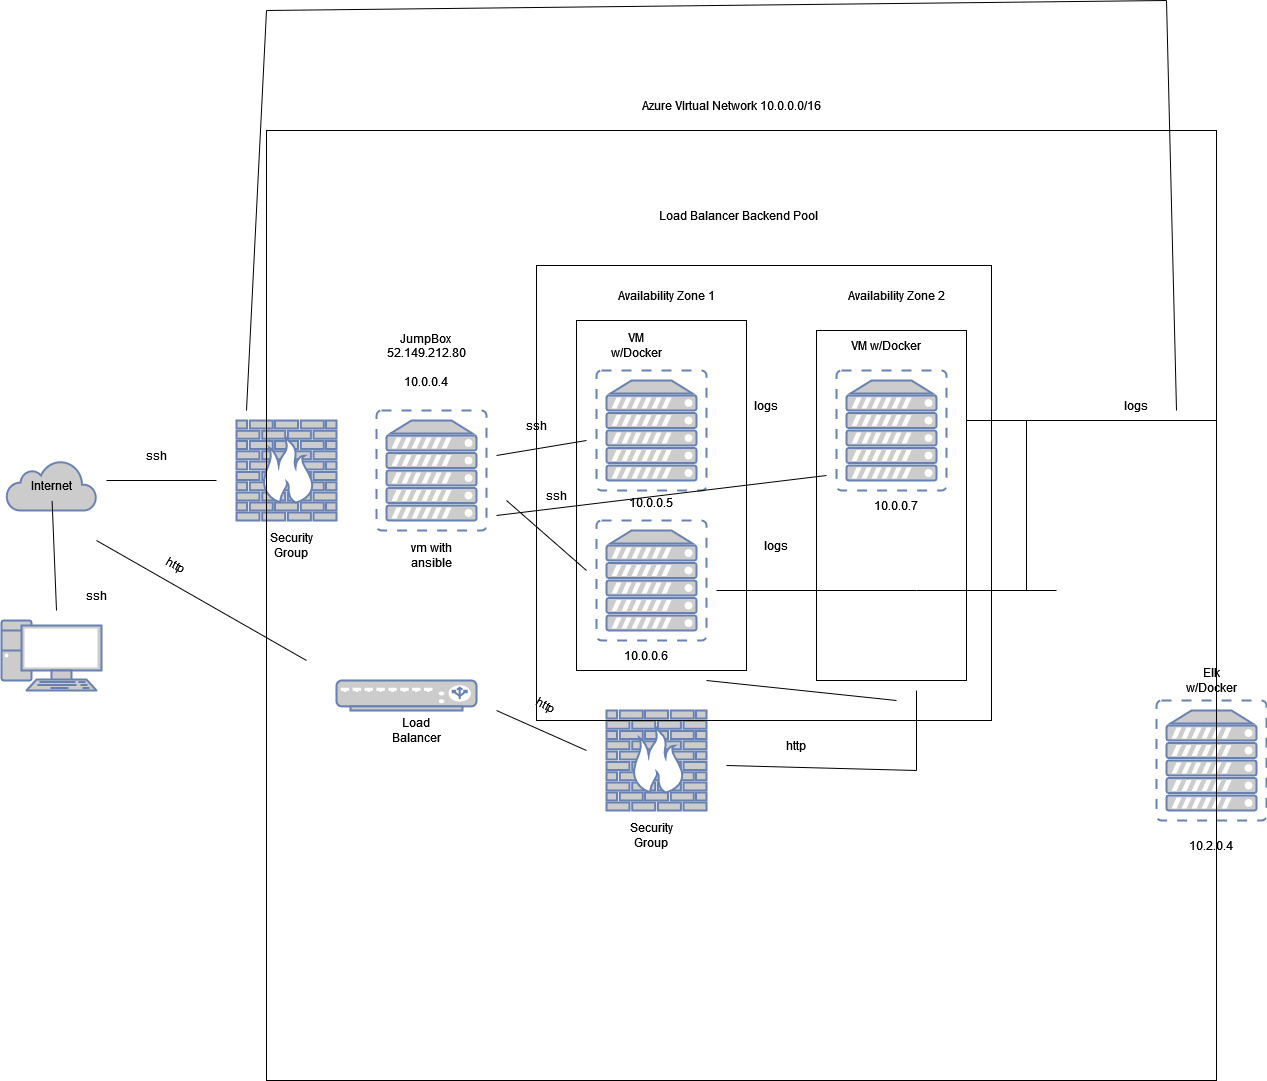

The diagram above was exported from draw.io. Its source (the exported page's mxGraphModel, read from the mxfile embedded in the PNG):
<mxGraphModel dx="1422" dy="1824" grid="1" gridSize="10" guides="1" tooltips="1" connect="1" arrows="1" fold="1" page="1" pageScale="1" pageWidth="850" pageHeight="1100" math="0" shadow="0">
  <root>
    <mxCell id="0" />
    <mxCell id="1" parent="0" />
    <mxCell id="LbefKnMAznjgaznrBuDO-2" value="" style="html=1;outlineConnect=0;fillColor=#CCCCCC;strokeColor=#6881B3;gradientColor=none;gradientDirection=north;strokeWidth=2;shape=mxgraph.networks.cloud;fontColor=#ffffff;" vertex="1" parent="1">
      <mxGeometry x="150" y="150" width="90" height="50" as="geometry" />
    </mxCell>
    <mxCell id="LbefKnMAznjgaznrBuDO-3" value="" style="fontColor=#0066CC;verticalAlign=top;verticalLabelPosition=bottom;labelPosition=center;align=center;html=1;outlineConnect=0;fillColor=#CCCCCC;strokeColor=#6881B3;gradientColor=none;gradientDirection=north;strokeWidth=2;shape=mxgraph.networks.pc;" vertex="1" parent="1">
      <mxGeometry x="145" y="310" width="100" height="70" as="geometry" />
    </mxCell>
    <mxCell id="LbefKnMAznjgaznrBuDO-4" value="" style="endArrow=none;html=1;rounded=0;" edge="1" parent="1" target="LbefKnMAznjgaznrBuDO-5">
      <mxGeometry width="50" height="50" relative="1" as="geometry">
        <mxPoint x="200" y="300" as="sourcePoint" />
        <mxPoint x="200" y="220" as="targetPoint" />
        <Array as="points" />
      </mxGeometry>
    </mxCell>
    <mxCell id="LbefKnMAznjgaznrBuDO-5" value="Internet" style="text;html=1;strokeColor=none;fillColor=none;align=center;verticalAlign=middle;whiteSpace=wrap;rounded=0;" vertex="1" parent="1">
      <mxGeometry x="165" y="160" width="60" height="30" as="geometry" />
    </mxCell>
    <mxCell id="LbefKnMAznjgaznrBuDO-6" value="ssh" style="text;html=1;strokeColor=none;fillColor=none;align=center;verticalAlign=middle;whiteSpace=wrap;rounded=0;" vertex="1" parent="1">
      <mxGeometry x="210" y="270" width="60" height="30" as="geometry" />
    </mxCell>
    <mxCell id="LbefKnMAznjgaznrBuDO-7" value="" style="fontColor=#0066CC;verticalAlign=top;verticalLabelPosition=bottom;labelPosition=center;align=center;html=1;outlineConnect=0;fillColor=#CCCCCC;strokeColor=#6881B3;gradientColor=none;gradientDirection=north;strokeWidth=2;shape=mxgraph.networks.firewall;" vertex="1" parent="1">
      <mxGeometry x="380" y="110" width="100" height="100" as="geometry" />
    </mxCell>
    <mxCell id="LbefKnMAznjgaznrBuDO-8" value="" style="fontColor=#0066CC;verticalAlign=top;verticalLabelPosition=bottom;labelPosition=center;align=center;html=1;outlineConnect=0;fillColor=#CCCCCC;strokeColor=#6881B3;gradientColor=none;gradientDirection=north;strokeWidth=2;shape=mxgraph.networks.load_balancer;" vertex="1" parent="1">
      <mxGeometry x="480" y="370" width="140" height="30" as="geometry" />
    </mxCell>
    <mxCell id="LbefKnMAznjgaznrBuDO-9" value="" style="fontColor=#0066CC;verticalAlign=top;verticalLabelPosition=bottom;labelPosition=center;align=center;html=1;outlineConnect=0;fillColor=#CCCCCC;strokeColor=#6881B3;gradientColor=none;gradientDirection=north;strokeWidth=2;shape=mxgraph.networks.virtual_server;" vertex="1" parent="1">
      <mxGeometry x="1300" y="390" width="110" height="120" as="geometry" />
    </mxCell>
    <mxCell id="LbefKnMAznjgaznrBuDO-10" value="" style="fontColor=#0066CC;verticalAlign=top;verticalLabelPosition=bottom;labelPosition=center;align=center;html=1;outlineConnect=0;fillColor=#CCCCCC;strokeColor=#6881B3;gradientColor=none;gradientDirection=north;strokeWidth=2;shape=mxgraph.networks.virtual_server;" vertex="1" parent="1">
      <mxGeometry x="520" y="100" width="110" height="120" as="geometry" />
    </mxCell>
    <mxCell id="LbefKnMAznjgaznrBuDO-11" value="" style="fontColor=#0066CC;verticalAlign=top;verticalLabelPosition=bottom;labelPosition=center;align=center;html=1;outlineConnect=0;fillColor=#CCCCCC;strokeColor=#6881B3;gradientColor=none;gradientDirection=north;strokeWidth=2;shape=mxgraph.networks.virtual_server;" vertex="1" parent="1">
      <mxGeometry x="740" y="60" width="110" height="120" as="geometry" />
    </mxCell>
    <mxCell id="LbefKnMAznjgaznrBuDO-12" value="" style="fontColor=#0066CC;verticalAlign=top;verticalLabelPosition=bottom;labelPosition=center;align=center;html=1;outlineConnect=0;fillColor=#CCCCCC;strokeColor=#6881B3;gradientColor=none;gradientDirection=north;strokeWidth=2;shape=mxgraph.networks.virtual_server;" vertex="1" parent="1">
      <mxGeometry x="980" y="60" width="110" height="120" as="geometry" />
    </mxCell>
    <mxCell id="LbefKnMAznjgaznrBuDO-13" value="" style="fontColor=#0066CC;verticalAlign=top;verticalLabelPosition=bottom;labelPosition=center;align=center;html=1;outlineConnect=0;fillColor=#CCCCCC;strokeColor=#6881B3;gradientColor=none;gradientDirection=north;strokeWidth=2;shape=mxgraph.networks.virtual_server;" vertex="1" parent="1">
      <mxGeometry x="740" y="210" width="110" height="120" as="geometry" />
    </mxCell>
    <mxCell id="LbefKnMAznjgaznrBuDO-16" value="" style="endArrow=none;html=1;rounded=0;" edge="1" parent="1">
      <mxGeometry width="50" height="50" relative="1" as="geometry">
        <mxPoint x="250" y="170" as="sourcePoint" />
        <mxPoint x="360" y="170" as="targetPoint" />
      </mxGeometry>
    </mxCell>
    <mxCell id="LbefKnMAznjgaznrBuDO-17" value="" style="endArrow=none;html=1;rounded=0;" edge="1" parent="1">
      <mxGeometry width="50" height="50" relative="1" as="geometry">
        <mxPoint x="240" y="230" as="sourcePoint" />
        <mxPoint x="450" y="350" as="targetPoint" />
      </mxGeometry>
    </mxCell>
    <mxCell id="LbefKnMAznjgaznrBuDO-18" value="" style="endArrow=none;html=1;rounded=0;" edge="1" parent="1">
      <mxGeometry width="50" height="50" relative="1" as="geometry">
        <mxPoint x="640" y="145" as="sourcePoint" />
        <mxPoint x="730" y="130" as="targetPoint" />
      </mxGeometry>
    </mxCell>
    <mxCell id="LbefKnMAznjgaznrBuDO-20" value="" style="endArrow=none;html=1;rounded=0;" edge="1" parent="1">
      <mxGeometry width="50" height="50" relative="1" as="geometry">
        <mxPoint x="860" y="280" as="sourcePoint" />
        <mxPoint x="1060" y="280" as="targetPoint" />
      </mxGeometry>
    </mxCell>
    <mxCell id="LbefKnMAznjgaznrBuDO-22" value="" style="endArrow=none;html=1;rounded=0;" edge="1" parent="1">
      <mxGeometry width="50" height="50" relative="1" as="geometry">
        <mxPoint x="1060" y="280" as="sourcePoint" />
        <mxPoint x="1200" y="280" as="targetPoint" />
      </mxGeometry>
    </mxCell>
    <mxCell id="LbefKnMAznjgaznrBuDO-23" value="" style="endArrow=none;html=1;rounded=0;" edge="1" parent="1">
      <mxGeometry width="50" height="50" relative="1" as="geometry">
        <mxPoint x="640" y="205" as="sourcePoint" />
        <mxPoint x="970" y="165" as="targetPoint" />
      </mxGeometry>
    </mxCell>
    <mxCell id="LbefKnMAznjgaznrBuDO-24" value="ssh" style="text;html=1;strokeColor=none;fillColor=none;align=center;verticalAlign=middle;whiteSpace=wrap;rounded=0;" vertex="1" parent="1">
      <mxGeometry x="650" y="100" width="60" height="30" as="geometry" />
    </mxCell>
    <mxCell id="LbefKnMAznjgaznrBuDO-25" value="ssh" style="text;html=1;strokeColor=none;fillColor=none;align=center;verticalAlign=middle;whiteSpace=wrap;rounded=0;" vertex="1" parent="1">
      <mxGeometry x="670" y="170" width="60" height="30" as="geometry" />
    </mxCell>
    <mxCell id="LbefKnMAznjgaznrBuDO-26" value="logs" style="text;html=1;strokeColor=none;fillColor=none;align=center;verticalAlign=middle;whiteSpace=wrap;rounded=0;" vertex="1" parent="1">
      <mxGeometry x="880" y="80" width="60" height="30" as="geometry" />
    </mxCell>
    <mxCell id="LbefKnMAznjgaznrBuDO-27" value="logs" style="text;html=1;strokeColor=none;fillColor=none;align=center;verticalAlign=middle;whiteSpace=wrap;rounded=0;" vertex="1" parent="1">
      <mxGeometry x="890" y="220" width="60" height="30" as="geometry" />
    </mxCell>
    <mxCell id="LbefKnMAznjgaznrBuDO-29" value="Load Balancer" style="text;html=1;strokeColor=none;fillColor=none;align=center;verticalAlign=middle;whiteSpace=wrap;rounded=0;" vertex="1" parent="1">
      <mxGeometry x="530" y="405" width="60" height="30" as="geometry" />
    </mxCell>
    <mxCell id="LbefKnMAznjgaznrBuDO-30" value="ssh" style="text;html=1;strokeColor=none;fillColor=none;align=center;verticalAlign=middle;whiteSpace=wrap;rounded=0;" vertex="1" parent="1">
      <mxGeometry x="270" y="130" width="60" height="30" as="geometry" />
    </mxCell>
    <mxCell id="LbefKnMAznjgaznrBuDO-31" value="&lt;div&gt;Security&lt;/div&gt;&lt;div&gt;Group&lt;br&gt;&lt;/div&gt;" style="text;html=1;strokeColor=none;fillColor=none;align=center;verticalAlign=middle;whiteSpace=wrap;rounded=0;" vertex="1" parent="1">
      <mxGeometry x="390" y="220" width="90" height="30" as="geometry" />
    </mxCell>
    <mxCell id="LbefKnMAznjgaznrBuDO-32" value="vm with ansible" style="text;html=1;strokeColor=none;fillColor=none;align=center;verticalAlign=middle;whiteSpace=wrap;rounded=0;" vertex="1" parent="1">
      <mxGeometry x="545" y="230" width="60" height="30" as="geometry" />
    </mxCell>
    <mxCell id="LbefKnMAznjgaznrBuDO-33" value="" style="fontColor=#0066CC;verticalAlign=top;verticalLabelPosition=bottom;labelPosition=center;align=center;html=1;outlineConnect=0;fillColor=#CCCCCC;strokeColor=#6881B3;gradientColor=none;gradientDirection=north;strokeWidth=2;shape=mxgraph.networks.firewall;" vertex="1" parent="1">
      <mxGeometry x="750" y="400" width="100" height="100" as="geometry" />
    </mxCell>
    <mxCell id="LbefKnMAznjgaznrBuDO-34" value="" style="endArrow=none;html=1;rounded=0;" edge="1" parent="1">
      <mxGeometry width="50" height="50" relative="1" as="geometry">
        <mxPoint x="730" y="440" as="sourcePoint" />
        <mxPoint x="640" y="400" as="targetPoint" />
      </mxGeometry>
    </mxCell>
    <mxCell id="LbefKnMAznjgaznrBuDO-35" value="" style="endArrow=none;html=1;rounded=0;" edge="1" parent="1">
      <mxGeometry width="50" height="50" relative="1" as="geometry">
        <mxPoint x="1110" y="110" as="sourcePoint" />
        <mxPoint x="1360" y="110" as="targetPoint" />
      </mxGeometry>
    </mxCell>
    <mxCell id="LbefKnMAznjgaznrBuDO-36" value="" style="endArrow=none;html=1;rounded=0;" edge="1" parent="1">
      <mxGeometry width="50" height="50" relative="1" as="geometry">
        <mxPoint x="1360" y="360" as="sourcePoint" />
        <mxPoint x="1360" y="110" as="targetPoint" />
      </mxGeometry>
    </mxCell>
    <mxCell id="LbefKnMAznjgaznrBuDO-37" value="" style="endArrow=none;html=1;rounded=0;" edge="1" parent="1">
      <mxGeometry width="50" height="50" relative="1" as="geometry">
        <mxPoint x="1170" y="280" as="sourcePoint" />
        <mxPoint x="1170" y="110" as="targetPoint" />
      </mxGeometry>
    </mxCell>
    <mxCell id="LbefKnMAznjgaznrBuDO-38" value="logs" style="text;html=1;strokeColor=none;fillColor=none;align=center;verticalAlign=middle;whiteSpace=wrap;rounded=0;" vertex="1" parent="1">
      <mxGeometry x="1250" y="80" width="60" height="30" as="geometry" />
    </mxCell>
    <mxCell id="LbefKnMAznjgaznrBuDO-39" value="http" style="text;html=1;strokeColor=none;fillColor=none;align=center;verticalAlign=middle;whiteSpace=wrap;rounded=0;rotation=30;" vertex="1" parent="1">
      <mxGeometry x="290" y="240" width="60" height="30" as="geometry" />
    </mxCell>
    <mxCell id="LbefKnMAznjgaznrBuDO-40" value="http" style="text;html=1;strokeColor=none;fillColor=none;align=center;verticalAlign=middle;whiteSpace=wrap;rounded=0;rotation=30;" vertex="1" parent="1">
      <mxGeometry x="660" y="380" width="60" height="30" as="geometry" />
    </mxCell>
    <mxCell id="LbefKnMAznjgaznrBuDO-43" value="" style="rounded=0;whiteSpace=wrap;html=1;fillColor=none;" vertex="1" parent="1">
      <mxGeometry x="960" y="20" width="150" height="350" as="geometry" />
    </mxCell>
    <mxCell id="LbefKnMAznjgaznrBuDO-45" value="" style="endArrow=none;html=1;rounded=0;" edge="1" parent="1">
      <mxGeometry width="50" height="50" relative="1" as="geometry">
        <mxPoint x="650" y="190" as="sourcePoint" />
        <mxPoint x="730" y="260" as="targetPoint" />
      </mxGeometry>
    </mxCell>
    <mxCell id="LbefKnMAznjgaznrBuDO-46" value="" style="rounded=0;whiteSpace=wrap;html=1;fillColor=none;" vertex="1" parent="1">
      <mxGeometry x="720" y="10" width="170" height="350" as="geometry" />
    </mxCell>
    <mxCell id="LbefKnMAznjgaznrBuDO-47" value="&lt;div&gt;JumpBox&lt;br&gt;&lt;/div&gt;&lt;div&gt;52.149.212.80&lt;/div&gt;&lt;div&gt;&lt;br/&gt;            &lt;div class=&quot;ext-overview-property-value&quot;&gt;10.0.0.4&lt;/div&gt;&lt;/div&gt;" style="text;html=1;strokeColor=none;fillColor=none;align=center;verticalAlign=middle;whiteSpace=wrap;rounded=0;" vertex="1" parent="1">
      <mxGeometry x="520" y="20" width="100" height="60" as="geometry" />
    </mxCell>
    <mxCell id="LbefKnMAznjgaznrBuDO-48" value="VM w/Docker" style="text;html=1;strokeColor=none;fillColor=none;align=center;verticalAlign=middle;whiteSpace=wrap;rounded=0;" vertex="1" parent="1">
      <mxGeometry x="750" y="20" width="60" height="30" as="geometry" />
    </mxCell>
    <mxCell id="LbefKnMAznjgaznrBuDO-49" value="&lt;br/&gt;            &lt;div class=&quot;ext-overview-property-value&quot;&gt;10.0.0.5&lt;/div&gt;" style="text;html=1;strokeColor=none;fillColor=none;align=center;verticalAlign=middle;whiteSpace=wrap;rounded=0;" vertex="1" parent="1">
      <mxGeometry x="745" y="175" width="100" height="20" as="geometry" />
    </mxCell>
    <mxCell id="LbefKnMAznjgaznrBuDO-51" value="10.0.0.6" style="text;html=1;strokeColor=none;fillColor=none;align=center;verticalAlign=middle;whiteSpace=wrap;rounded=0;" vertex="1" parent="1">
      <mxGeometry x="735" y="335" width="110" height="20" as="geometry" />
    </mxCell>
    <mxCell id="LbefKnMAznjgaznrBuDO-52" value="10.0.0.7" style="text;html=1;strokeColor=none;fillColor=none;align=center;verticalAlign=middle;whiteSpace=wrap;rounded=0;" vertex="1" parent="1">
      <mxGeometry x="970" y="185" width="140" height="20" as="geometry" />
    </mxCell>
    <mxCell id="LbefKnMAznjgaznrBuDO-53" value="VM w/Docker" style="text;html=1;strokeColor=none;fillColor=none;align=center;verticalAlign=middle;whiteSpace=wrap;rounded=0;" vertex="1" parent="1">
      <mxGeometry x="980" y="25" width="100" height="20" as="geometry" />
    </mxCell>
    <mxCell id="LbefKnMAznjgaznrBuDO-54" value="10.2.0.4" style="text;html=1;strokeColor=none;fillColor=none;align=center;verticalAlign=middle;whiteSpace=wrap;rounded=0;" vertex="1" parent="1">
      <mxGeometry x="1325" y="520" width="60" height="30" as="geometry" />
    </mxCell>
    <mxCell id="LbefKnMAznjgaznrBuDO-55" value="Security Group" style="text;html=1;strokeColor=none;fillColor=none;align=center;verticalAlign=middle;whiteSpace=wrap;rounded=0;" vertex="1" parent="1">
      <mxGeometry x="765" y="510" width="60" height="30" as="geometry" />
    </mxCell>
    <mxCell id="LbefKnMAznjgaznrBuDO-56" value="http" style="text;html=1;strokeColor=none;fillColor=none;align=center;verticalAlign=middle;whiteSpace=wrap;rounded=0;" vertex="1" parent="1">
      <mxGeometry x="910" y="420" width="60" height="30" as="geometry" />
    </mxCell>
    <mxCell id="LbefKnMAznjgaznrBuDO-57" value="" style="endArrow=none;html=1;rounded=0;" edge="1" parent="1">
      <mxGeometry width="50" height="50" relative="1" as="geometry">
        <mxPoint x="870" y="455" as="sourcePoint" />
        <mxPoint x="1060" y="460" as="targetPoint" />
      </mxGeometry>
    </mxCell>
    <mxCell id="LbefKnMAznjgaznrBuDO-58" value="" style="endArrow=none;html=1;rounded=0;" edge="1" parent="1">
      <mxGeometry width="50" height="50" relative="1" as="geometry">
        <mxPoint x="1060" y="460" as="sourcePoint" />
        <mxPoint x="1060" y="380" as="targetPoint" />
      </mxGeometry>
    </mxCell>
    <mxCell id="LbefKnMAznjgaznrBuDO-60" value="" style="endArrow=none;html=1;rounded=0;" edge="1" parent="1">
      <mxGeometry width="50" height="50" relative="1" as="geometry">
        <mxPoint x="850" y="370" as="sourcePoint" />
        <mxPoint x="1040" y="390" as="targetPoint" />
      </mxGeometry>
    </mxCell>
    <mxCell id="LbefKnMAznjgaznrBuDO-61" value="Availability Zone 1" style="text;html=1;strokeColor=none;fillColor=none;align=center;verticalAlign=middle;whiteSpace=wrap;rounded=0;" vertex="1" parent="1">
      <mxGeometry x="720" y="-30" width="180" height="30" as="geometry" />
    </mxCell>
    <mxCell id="LbefKnMAznjgaznrBuDO-62" value="Availability Zone 2" style="text;html=1;strokeColor=none;fillColor=none;align=center;verticalAlign=middle;whiteSpace=wrap;rounded=0;" vertex="1" parent="1">
      <mxGeometry x="955" y="-30" width="170" height="30" as="geometry" />
    </mxCell>
    <mxCell id="LbefKnMAznjgaznrBuDO-63" value="Elk w/Docker" style="text;html=1;strokeColor=none;fillColor=none;align=center;verticalAlign=middle;whiteSpace=wrap;rounded=0;" vertex="1" parent="1">
      <mxGeometry x="1325" y="355" width="60" height="30" as="geometry" />
    </mxCell>
    <mxCell id="LbefKnMAznjgaznrBuDO-64" value="" style="whiteSpace=wrap;html=1;aspect=fixed;fillColor=none;" vertex="1" parent="1">
      <mxGeometry x="680" y="-45" width="455" height="455" as="geometry" />
    </mxCell>
    <mxCell id="LbefKnMAznjgaznrBuDO-65" value="Load Balancer Backend Pool" style="text;html=1;strokeColor=none;fillColor=none;align=center;verticalAlign=middle;whiteSpace=wrap;rounded=0;" vertex="1" parent="1">
      <mxGeometry x="775" y="-110" width="215" height="30" as="geometry" />
    </mxCell>
    <mxCell id="LbefKnMAznjgaznrBuDO-67" value="Azure VIrtual Network 10.0.0.0/16" style="text;html=1;strokeColor=none;fillColor=none;align=center;verticalAlign=middle;whiteSpace=wrap;rounded=0;" vertex="1" parent="1">
      <mxGeometry x="390" y="-220" width="970" height="30" as="geometry" />
    </mxCell>
    <mxCell id="LbefKnMAznjgaznrBuDO-69" value="" style="whiteSpace=wrap;html=1;aspect=fixed;fillColor=none;" vertex="1" parent="1">
      <mxGeometry x="410" y="-180" width="950" height="950" as="geometry" />
    </mxCell>
    <mxCell id="LbefKnMAznjgaznrBuDO-73" value="" style="endArrow=none;html=1;rounded=0;" edge="1" parent="1">
      <mxGeometry width="50" height="50" relative="1" as="geometry">
        <mxPoint x="390" y="100" as="sourcePoint" />
        <mxPoint x="410" y="-300" as="targetPoint" />
      </mxGeometry>
    </mxCell>
    <mxCell id="LbefKnMAznjgaznrBuDO-74" value="" style="endArrow=none;html=1;rounded=0;" edge="1" parent="1">
      <mxGeometry width="50" height="50" relative="1" as="geometry">
        <mxPoint x="410" y="-300" as="sourcePoint" />
        <mxPoint x="1310" y="-310" as="targetPoint" />
      </mxGeometry>
    </mxCell>
    <mxCell id="LbefKnMAznjgaznrBuDO-77" value="" style="endArrow=none;html=1;rounded=0;" edge="1" parent="1">
      <mxGeometry width="50" height="50" relative="1" as="geometry">
        <mxPoint x="1320" y="100" as="sourcePoint" />
        <mxPoint x="1310" y="-310" as="targetPoint" />
      </mxGeometry>
    </mxCell>
  </root>
</mxGraphModel>